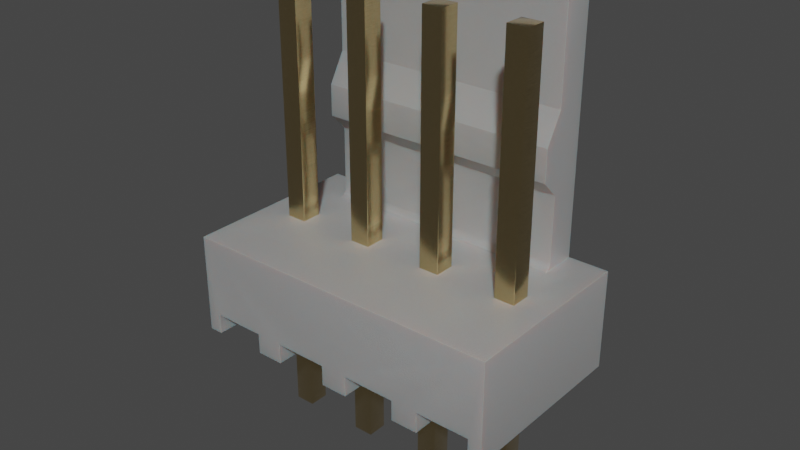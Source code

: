 # Source: 4PIN-22-27-2041.blend  (saved by Blender 3.2.14; exported with 4.5.12 LTS)
import bpy
from mathutils import Matrix  # noqa: F401  (used for matrix-valued properties, if any)

bpy.ops.wm.read_factory_settings(use_empty=True)
scene = bpy.context.scene
scene.name = 'Scene'

# ---- collections
col_collection = bpy.data.collections.new('Collection'); scene.collection.children.link(col_collection)

# ---- materials (node trees are filled in below, after node groups)
mat_metal_goldpins_1 = bpy.data.materials.new('metal_goldpins_1')
mat_metal_goldpins_1.alpha_threshold = 0.0
mat_metal_goldpins_1.use_transparent_shadow = False
mat_metal_goldpins_1.preview_render_type = 'CUBE'
mat_metal_goldpins_1.diffuse_color = (0.5, 0.4018, 0.08046, 1.0)
mat_metal_goldpins_1.specular_color = (0.01, 0.05, 0.01)
mat_metal_goldpins_1.roughness = 0.5
mat_plastic_case_white = bpy.data.materials.new('plastic_case_white')
mat_plastic_case_white.use_transparent_shadow = False
mat_plastic_case_white.preview_render_type = 'CUBE'

# ---- node groups
ng_auto_smooth = bpy.data.node_groups.new('Auto Smooth', 'GeometryNodeTree')
_s = ng_auto_smooth.interface.new_socket(name='Geometry', in_out='OUTPUT', socket_type='NodeSocketGeometry')
_s = ng_auto_smooth.interface.new_socket(name='Geometry', in_out='INPUT', socket_type='NodeSocketGeometry')
_s = ng_auto_smooth.interface.new_socket(name='Angle', in_out='INPUT', socket_type='NodeSocketFloat')
_s.subtype = 'ANGLE'
_s.min_value = 0.0
_s.max_value = 3.142
ng_auto_smooth.is_modifier = True
_N = ng_auto_smooth.nodes; _L = ng_auto_smooth.links
n0 = _N.new('NodeGroupOutput'); n0.name = 'Group Output'; n0.location = (480, -100)
n1 = _N.new('NodeGroupInput'); n1.name = 'Group Input'; n1.location = (-420, -300)
n2 = _N.new('NodeGroupInput'); n2.name = 'Group Input.001'; n2.location = (-60, -100)
n3 = _N.new('GeometryNodeSetShadeSmooth'); n3.name = 'Set Shade Smooth'; n3.location = (120, -100)
n3.domain = 'EDGE'
n4 = _N.new('GeometryNodeSetShadeSmooth'); n4.name = 'Set Shade Smooth.001'; n4.location = (300, -100)
n5 = _N.new('GeometryNodeInputMeshEdgeAngle'); n5.name = 'Edge Angle'; n5.location = (-420, -220)
n6 = _N.new('GeometryNodeInputEdgeSmooth'); n6.name = 'Is Edge Smooth'; n6.location = (-60, -160)
n7 = _N.new('GeometryNodeInputShadeSmooth'); n7.name = 'Is Face Smooth'; n7.location = (-240, -340)
n8 = _N.new('FunctionNodeBooleanMath'); n8.name = 'Boolean Math'; n8.location = (-60, -220)
n9 = _N.new('FunctionNodeCompare'); n9.name = 'Compare'; n9.location = (-240, -180)
n9.operation = 'LESS_EQUAL'
_L.new(n5.outputs[0], n9.inputs[0])
_L.new(n4.outputs[0], n0.inputs[0])
_L.new(n1.outputs[1], n9.inputs[1])
_L.new(n9.outputs[0], n8.inputs[0])
_L.new(n7.outputs[0], n8.inputs[1])
_L.new(n2.outputs[0], n3.inputs[0])
_L.new(n6.outputs[0], n3.inputs[1])
_L.new(n3.outputs[0], n4.inputs[0])
_L.new(n8.outputs[0], n3.inputs[2])
n0.is_active_output = True

# ---- material node trees
mat_metal_goldpins_1.use_nodes = True; mat_metal_goldpins_1.node_tree.nodes.clear()
_N = mat_metal_goldpins_1.node_tree.nodes; _L = mat_metal_goldpins_1.node_tree.links
n0 = _N.new('ShaderNodeOutputMaterial'); n0.name = 'Material Output'; n0.location = (398, 300)
n1 = _N.new('ShaderNodeBsdfPrincipled'); n1.name = 'Principled BSDF'; n1.location = (108, 300)
n1.distribution = 'GGX'
n1.subsurface_method = 'BURLEY'
n1.inputs[1].default_value = 1.0
n1.inputs[2].default_value = 0.1841
n1.inputs[3].default_value = 1.45
n1.inputs[8].default_value = 1.0
n1.inputs[10].default_value = 0.02727
n1.inputs[13].default_value = 0.475
n1.inputs[20].default_value = 0.2891
n1.inputs[24].default_value = 0.03545
n1.inputs[27].default_value = (0.0, 0.0, 0.0, 1.0)
n1.inputs[28].default_value = 1.0
n2 = _N.new('ShaderNodeMapping'); n2.name = 'Mapping'; n2.location = (-783, 233)
n2.vector_type = 'VECTOR'
n2.inputs[3].default_value = (29.8, 40.0, 1.0)
n3 = _N.new('ShaderNodeTexCoord'); n3.name = 'Texture Coordinate'; n3.location = (-1071, 295)
n4 = _N.new('ShaderNodeTexNoise'); n4.name = 'Noise Texture'; n4.location = (-553, 188)
n4.inputs[3].default_value = 13.2
n4.inputs[4].default_value = 0.8833
n4.inputs[8].default_value = 4.0
n5 = _N.new('ShaderNodeValToRGB'); n5.name = 'ColorRamp'; n5.location = (-286, 264)
while len(n5.color_ramp.elements) > 1: n5.color_ramp.elements.remove(n5.color_ramp.elements[-1])
n5.color_ramp.elements[0].position = 0.3295; n5.color_ramp.elements[0].color = (0.9756, 0.7616, 0.4151, 1.0)
_e = n5.color_ramp.elements.new(0.8); _e.color = (0.2997, 0.2211, 0.05513, 1.0)
n6 = _N.new('ShaderNodeMix'); n6.name = 'Mix'; n6.location = (-62, 180)
n6.data_type = 'RGBA'
n6.inputs[0].default_value = 0.02727
n6.inputs[7].default_value = (0.5518, 0.2626, 0.03915, 1.0)
_L.new(n1.outputs[0], n0.inputs[0])
_L.new(n2.outputs[0], n4.inputs[0])
_L.new(n3.outputs[0], n2.inputs[0])
_L.new(n4.outputs[0], n5.inputs[0])
_L.new(n5.outputs[0], n6.inputs[6])
_L.new(n6.outputs[2], n1.inputs[0])
n0.is_active_output = True
mat_plastic_case_white.use_nodes = True; mat_plastic_case_white.node_tree.nodes.clear()
_N = mat_plastic_case_white.node_tree.nodes; _L = mat_plastic_case_white.node_tree.links
n0 = _N.new('ShaderNodeOutputMaterial'); n0.name = 'Material Output'; n0.location = (300, 300)
n1 = _N.new('ShaderNodeBsdfPrincipled'); n1.name = 'Principled BSDF'; n1.location = (-34, 272)
n1.distribution = 'GGX'
n1.subsurface_method = 'BURLEY'
n1.inputs[1].default_value = 0.02
n1.inputs[2].default_value = 0.4636
n1.inputs[3].default_value = 1.4
n1.inputs[8].default_value = 1.0
n1.inputs[10].default_value = 0.3682
n1.inputs[13].default_value = 0.6591
n1.inputs[18].default_value = 0.2318
n1.inputs[20].default_value = 0.6709
n1.inputs[24].default_value = 0.1191
n1.inputs[27].default_value = (0.0, 0.0, 0.0, 1.0)
n1.inputs[28].default_value = 1.0
n2 = _N.new('ShaderNodeMapping'); n2.name = 'Mapping'; n2.location = (-1010, 265)
n2.inputs[3].default_value = (3.0, 1.0, 1.0)
n3 = _N.new('ShaderNodeTexCoord'); n3.name = 'Texture Coordinate'; n3.location = (-1250, 180)
n4 = _N.new('ShaderNodeBump'); n4.name = 'Bump'; n4.location = (-376, -99)
n4.inputs[0].default_value = 0.05
n4.inputs[1].default_value = 1.0
n4.inputs[2].default_value = 1.0
n5 = _N.new('ShaderNodeTexNoise'); n5.name = 'Noise Texture'; n5.location = (-662, 176)
n5.inputs[2].default_value = 88.0
n5.inputs[3].default_value = 10.8
n5.inputs[4].default_value = 0.9167
n5.inputs[8].default_value = 1.6
n6 = _N.new('ShaderNodeValToRGB'); n6.name = 'ColorRamp'; n6.location = (-354, 186)
while len(n6.color_ramp.elements) > 1: n6.color_ramp.elements.remove(n6.color_ramp.elements[-1])
n6.color_ramp.elements[0].position = 0.0; n6.color_ramp.elements[0].color = (0.2596, 0.2596, 0.2596, 1.0)
_e = n6.color_ramp.elements.new(1.0); _e.color = (0.6303, 0.6303, 0.6303, 1.0)
n7 = _N.new('ShaderNodeMix'); n7.name = 'Mix'; n7.location = (-204, 152)
n7.data_type = 'RGBA'
n7.inputs[0].default_value = 0.3682
n7.inputs[7].default_value = (0.2525, 0.2525, 0.2525, 1.0)
_L.new(n5.outputs[0], n6.inputs[0])
_L.new(n1.outputs[0], n0.inputs[0])
_L.new(n3.outputs[2], n2.inputs[0])
_L.new(n2.outputs[0], n5.inputs[0])
_L.new(n5.outputs[0], n4.inputs[3])
_L.new(n4.outputs[0], n1.inputs[5])
_L.new(n6.outputs[0], n7.inputs[6])
_L.new(n7.outputs[2], n1.inputs[0])
n0.is_active_output = True

# ---- world
world_world = bpy.data.worlds.new('World'); scene.world = world_world
world_world.use_nodes = True; world_world.node_tree.nodes.clear()
_N = world_world.node_tree.nodes; _L = world_world.node_tree.links
n0 = _N.new('ShaderNodeOutputWorld'); n0.name = 'World Output'; n0.location = (300, 300)
n1 = _N.new('ShaderNodeBackground'); n1.name = 'Background'; n1.location = (10, 300)
n1.inputs[0].default_value = (0.05088, 0.05088, 0.05088, 1.0)
_L.new(n1.outputs[0], n0.inputs[0])
n0.is_active_output = True
world_world.color = (0.05088, 0.05088, 0.05088)
world_world.use_sun_shadow = False
world_world.sun_shadow_jitter_overblur = 0.0

# ---- meshes
me_shape_9_indexedfaceset = bpy.data.meshes.new('SHAPE_9_IndexedFaceSet')
me_shape_9_indexedfaceset.from_pydata([(-1.909, -0.3701, 1.15), (-1.909, -0.3701, -1.134), (-2.079, -0.622, 1.15), (-2.079, -0.622, -1.134), (-2.079, 0.622, -1.134), (1.752, -0.3701, 1.15), (1.921, 0.622, 1.15), (-1.909, -0.622, 1.15), (-0.248, -0.622, 1.15), (0.09055, -0.3701, 1.15), (0.752, -0.622, 1.15), (1.091, -0.3701, 1.15), (1.091, -0.3701, -1.134), (-1.909, -0.622, -1.134), (-0.9094, -0.622, 1.15), (-1.248, -0.622, -1.134), (-0.248, -0.622, -1.134), (1.091, -0.622, 1.15), (0.752, -0.622, -1.134), (1.921, -0.622, -1.134), (1.921, -0.622, 1.15), (1.752, -0.622, 1.15), (-1.248, -0.3701, -1.134), (-1.248, -0.3701, 1.15), (-1.453, -0.3701, 0.126), (1.091, -0.622, -1.134), (0.09055, -0.3701, -1.134), (-0.9094, -0.622, -1.134), (-1.579, 3.689, -1.134), (1.752, -0.622, -1.134), (1.295, -0.3701, 0.126), (1.295, -0.3701, -0.124), (1.547, -0.3701, 0.126), (1.752, -0.3701, -1.134), (1.295, 0.622, 0.126), (1.295, 0.622, -0.126), (-2.079, 0.622, 1.15), (1.921, 0.622, -1.134), (1.421, 0.622, -0.6417), (-0.4528, 0.622, -0.126), (-0.4528, 0.622, 0.126), (-0.7047, 0.622, 0.126), (-1.705, 0.622, 0.126), (-1.579, 2.126, -0.5315), (-1.579, 0.622, -1.134), (-1.471, 3.984, -0.7402), (1.314, 3.984, -1.134), (-1.471, 3.984, -1.134), (1.421, 3.689, -1.134), (1.314, 3.984, -0.7402), (1.421, 3.689, -0.7402), (1.421, 1.732, -0.5315), (1.421, 0.695, -0.7368), (1.421, 0.6254, -0.6672), (1.421, 0.622, -1.134), (-1.579, 0.622, -0.6417), (-1.579, 0.695, -0.7368), (-1.579, 0.6713, -0.727), (-1.579, 0.6509, -0.7113), (-1.579, 0.6352, -0.6909), (-1.579, 0.6254, -0.6672), (1.421, 0.7205, -0.7402), (1.421, 0.6713, -0.727), (1.421, 0.6509, -0.7113), (1.421, 0.6352, -0.6909), (-1.579, 0.7205, -0.7402), (1.421, 1.524, -0.7402), (-1.579, 1.524, -0.7402), (-1.579, 1.732, -0.5315), (1.421, 2.126, -0.5315), (1.421, 2.487, -0.7402), (-1.579, 3.689, -0.7402), (-1.579, 2.487, -0.7402), (-0.7047, 0.622, -0.126), (-0.7047, 3.575, -0.126), (-0.7047, 3.575, 0.126), (-0.7047, -0.3701, -0.126), (-0.7047, -0.3701, 0.126), (-0.4528, 3.575, 0.126), (-0.4528, -0.3701, 0.126), (-0.4528, -2.024, 0.126), (-0.4528, 3.575, -0.126), (-0.7047, -2.024, -0.126), (-0.4528, -2.024, -0.126), (-0.7047, -2.024, 0.126), (-0.248, -0.3701, 0.6378), (-0.8976, -0.3701, 0.2697), (-0.8976, -0.3701, -0.622), (-0.248, -0.3701, -0.622), (-0.9094, -0.3701, -1.134), (-0.4528, -0.3701, -0.126), (-0.8976, -0.3701, 0.6378), (0.09055, -0.5, 0.6378), (0.7402, -0.3701, 0.6378), (-0.248, -0.5, 0.6378), (-0.248, -0.3701, 1.15), (-0.248, -0.3701, -1.134), (-0.248, -0.5, -0.622), (-0.248, -0.3701, 0.2697), (-0.8976, -0.5, -0.622), (0.09055, -0.3701, -0.622), (-0.8976, -0.5, 0.6378), (-0.8976, -0.3701, -0.2697), (-0.248, -0.5, 0.2811), (0.7402, -0.5, 0.6378), (-0.8976, -0.5, 0.2811), (0.7402, -0.3701, 0.2697), (0.09055, -0.3701, 0.2697), (0.7402, -0.5, 0.2811), (0.09055, -0.5, 0.2811), (0.09055, -0.622, -1.134), (0.09055, -0.622, 1.15), (0.09055, -0.3701, 0.6378), (0.752, -0.3701, -1.134), (0.7402, -0.3701, -0.2697), (0.09055, -0.3701, -0.2697), (0.2953, -0.3701, 0.126), (0.2953, -2.024, 0.126), (0.2953, -2.024, -0.126), (0.2953, 0.622, -0.126), (0.2953, 3.575, -0.126), (0.5472, 0.622, -0.126), (0.5472, 0.622, 0.126), (0.2953, 0.622, 0.126), (0.2953, 3.575, 0.126), (0.5472, 3.575, 0.126), (0.5472, 3.575, -0.126), (0.5472, -2.024, -0.126), (0.5472, -0.3701, -0.126), (0.2953, -0.3701, -0.126), (0.5472, -2.024, 0.126), (0.5472, -0.3701, 0.126), (0.752, -0.3701, 1.15), (0.7402, -0.5, -0.2697), (0.7402, -0.5, -0.622), (0.7402, -0.3701, -0.622), (-0.248, -0.3701, -0.2697), (-0.248, -0.5, -0.2697), (-0.8976, -0.5, -0.2697), (0.09055, -0.5, -0.622), (0.09055, -0.5, -0.2697), (-0.9094, -0.3701, 1.15), (1.547, 3.575, 0.126), (1.547, 0.622, 0.126), (1.295, 3.575, 0.126), (1.547, 3.575, -0.126), (1.295, 3.575, -0.126), (1.547, 0.622, -0.126), (1.547, -0.3701, -0.124), (1.295, -2.024, -0.124), (1.547, -2.024, -0.124), (1.295, -2.024, 0.126), (1.547, -2.024, 0.126), (-1.453, 0.622, 0.126), (-1.453, 3.575, 0.126), (-1.705, 3.575, 0.126), (-1.705, -0.3701, -0.126), (-1.705, 3.575, -0.126), (-1.705, 0.622, -0.126), (-1.453, 3.575, -0.126), (-1.453, 0.622, -0.126), (-1.705, -0.3701, 0.126), (-1.453, -2.024, 0.126), (-1.705, -2.024, 0.126), (-1.705, -2.024, -0.126), (-1.453, -2.024, -0.126), (-1.453, -0.3701, -0.126), (-1.248, -0.622, 1.15)], [], [(0, 13, 7), (0, 1, 13), (36, 2, 3), (36, 3, 4), (0, 7, 2), (14, 167, 23), (36, 23, 0), (36, 0, 2), (141, 23, 36), (141, 14, 23), (95, 141, 36), (9, 8, 95), (9, 111, 8), (11, 10, 132), (11, 17, 10), (5, 20, 21), (6, 5, 11), (6, 132, 9), (6, 11, 132), (6, 20, 5), (6, 95, 36), (6, 9, 95), (11, 25, 17), (11, 12, 25), (13, 2, 7), (13, 3, 2), (27, 167, 14), (27, 15, 167), (110, 8, 111), (110, 16, 8), (25, 10, 17), (25, 18, 10), (19, 21, 20), (19, 29, 21), (161, 0, 23), (24, 161, 23), (22, 156, 166), (22, 1, 156), (1, 0, 161), (1, 161, 156), (23, 22, 166), (23, 166, 24), (28, 46, 47), (28, 48, 46), (33, 37, 54), (19, 37, 33), (29, 19, 33), (12, 33, 54), (113, 25, 12), (113, 12, 54), (18, 25, 113), (26, 113, 54), (96, 110, 26), (16, 110, 96), (44, 54, 48), (44, 48, 28), (44, 96, 26), (44, 26, 54), (89, 96, 44), (22, 27, 89), (22, 89, 44), (15, 27, 22), (1, 44, 4), (1, 22, 44), (3, 13, 1), (3, 1, 4), (32, 11, 5), (32, 30, 11), (12, 31, 148), (33, 12, 148), (12, 11, 30), (12, 30, 31), (5, 33, 148), (5, 148, 32), (5, 21, 29), (5, 29, 33), (144, 34, 35), (144, 35, 146), (30, 151, 149), (30, 149, 31), (153, 36, 42), (4, 158, 42), (4, 42, 36), (55, 160, 158), (55, 158, 4), (41, 36, 153), (73, 153, 160), (73, 41, 153), (73, 160, 55), (40, 36, 41), (44, 55, 4), (123, 36, 40), (119, 40, 39), (119, 123, 40), (6, 123, 122), (6, 36, 123), (34, 122, 121), (34, 6, 122), (35, 34, 121), (143, 6, 34), (38, 147, 35), (38, 35, 121), (37, 38, 54), (37, 143, 147), (37, 147, 38), (37, 6, 143), (38, 73, 55), (38, 39, 73), (38, 119, 39), (38, 121, 119), (59, 44, 58), (57, 58, 44), (56, 57, 44), (60, 44, 59), (55, 44, 60), (65, 56, 44), (67, 65, 44), (43, 68, 67), (72, 43, 67), (72, 67, 44), (28, 72, 44), (71, 72, 28), (47, 45, 71), (47, 71, 28), (46, 49, 45), (46, 45, 47), (46, 48, 50), (46, 50, 49), (64, 63, 54), (62, 54, 63), (53, 64, 54), (52, 54, 62), (38, 53, 54), (61, 54, 52), (66, 54, 61), (69, 66, 51), (70, 66, 69), (70, 54, 66), (48, 54, 70), (50, 48, 70), (56, 65, 61), (56, 61, 52), (57, 52, 62), (57, 56, 52), (58, 62, 63), (58, 63, 64), (58, 57, 62), (59, 58, 64), (60, 64, 53), (60, 59, 64), (55, 53, 38), (55, 60, 53), (66, 61, 65), (66, 65, 67), (67, 51, 66), (67, 68, 51), (69, 51, 68), (69, 68, 43), (70, 69, 43), (70, 43, 72), (50, 72, 71), (50, 70, 72), (49, 71, 45), (49, 50, 71), (6, 19, 20), (6, 37, 19), (75, 41, 73), (75, 73, 74), (77, 82, 76), (77, 84, 82), (73, 81, 74), (73, 39, 81), (78, 81, 39), (78, 39, 40), (79, 83, 80), (79, 90, 83), (78, 41, 75), (78, 40, 41), (81, 78, 75), (81, 75, 74), (82, 90, 76), (82, 83, 90), (83, 84, 80), (83, 82, 84), (79, 80, 84), (79, 84, 77), (95, 91, 141), (85, 91, 95), (76, 86, 77), (76, 102, 86), (136, 90, 79), (136, 79, 98), (96, 87, 88), (96, 89, 87), (86, 98, 79), (86, 79, 77), (136, 102, 90), (90, 102, 76), (89, 141, 91), (89, 91, 86), (89, 86, 102), (89, 102, 87), (85, 101, 91), (85, 94, 101), (93, 104, 92), (93, 92, 112), (97, 16, 96), (88, 97, 96), (98, 137, 136), (98, 103, 137), (8, 103, 94), (95, 94, 85), (95, 8, 94), (8, 16, 97), (8, 97, 137), (8, 137, 103), (99, 88, 87), (99, 97, 88), (139, 135, 100), (139, 134, 135), (91, 101, 105), (91, 105, 86), (102, 138, 99), (102, 99, 87), (103, 101, 94), (103, 105, 101), (108, 92, 104), (108, 109, 92), (105, 98, 86), (105, 103, 98), (109, 106, 107), (109, 108, 106), (139, 26, 110), (100, 26, 139), (140, 139, 110), (109, 140, 110), (107, 115, 140), (107, 140, 109), (111, 92, 109), (111, 109, 110), (9, 112, 92), (9, 92, 111), (93, 112, 9), (93, 9, 132), (129, 115, 107), (129, 107, 116), (114, 128, 131), (114, 131, 106), (135, 26, 100), (113, 26, 135), (132, 113, 135), (132, 135, 114), (132, 114, 106), (132, 106, 93), (114, 115, 128), (128, 115, 129), (107, 106, 131), (107, 131, 116), (124, 123, 119), (124, 119, 120), (116, 117, 118), (116, 118, 129), (119, 126, 120), (119, 121, 126), (125, 126, 121), (125, 121, 122), (131, 127, 130), (131, 128, 127), (125, 123, 124), (125, 122, 123), (126, 125, 124), (126, 124, 120), (118, 127, 128), (118, 128, 129), (127, 117, 130), (127, 118, 117), (131, 117, 116), (131, 130, 117), (132, 10, 18), (132, 18, 113), (93, 108, 104), (93, 106, 108), (114, 134, 133), (114, 135, 134), (136, 138, 102), (136, 137, 138), (114, 133, 140), (114, 140, 115), (97, 138, 137), (97, 99, 138), (134, 140, 133), (134, 139, 140), (141, 27, 14), (141, 89, 27), (142, 34, 144), (142, 143, 34), (145, 142, 144), (145, 144, 146), (35, 145, 146), (35, 147, 145), (142, 145, 147), (142, 147, 143), (32, 150, 152), (32, 148, 150), (149, 148, 31), (149, 150, 148), (150, 151, 152), (150, 149, 151), (32, 152, 151), (32, 151, 30), (154, 160, 153), (154, 159, 160), (24, 166, 165), (24, 165, 162), (154, 42, 155), (154, 153, 42), (155, 158, 157), (155, 42, 158), (161, 164, 156), (161, 163, 164), (158, 159, 157), (158, 160, 159), (159, 155, 157), (159, 154, 155), (24, 163, 161), (24, 162, 163), (165, 163, 162), (165, 164, 163), (164, 165, 166), (164, 166, 156), (23, 167, 15), (23, 15, 22)])
me_shape_9_indexedfaceset.polygons.foreach_set('use_smooth', [True] * 332)
me_shape_9_indexedfaceset.polygons.foreach_set('material_index', [1, 1, 1, 1, 1, 1, 1, 1, 1, 1, 1, 1, 1, 1, 1, 1, 1, 1, 1, 1, 1, 1, 1, 1, 1, 1, 1, 1, 1, 1, 1, 1, 1, 1, 1, 1, 1, 1, 1, 1, 1, 1, 1, 1, 1, 1, 1, 1, 1, 1, 1, 1, 1, 1, 1, 1, 1, 1, 1, 1, 1, 1, 1, 1, 1, 1, 1, 1, 1, 1, 1, 1, 1, 1, 1, 1, 0, 0, 0, 0, 1, 1, 1, 1, 1, 1, 1, 1, 1, 1, 1, 1, 1, 1, 1, 1, 1, 1, 1, 1, 1, 1, 1, 1, 1, 1, 1, 1, 1, 1, 1, 1, 1, 1, 1, 1, 1, 1, 1, 1, 1, 1, 1, 1, 1, 1, 1, 1, 1, 1, 1, 1, 1, 1, 1, 1, 1, 1, 1, 1, 1, 1, 1, 1, 1, 1, 1, 1, 1, 1, 1, 1, 1, 1, 1, 1, 1, 1, 1, 1, 1, 1, 1, 1, 1, 1, 0, 0, 0, 0, 0, 0, 0, 0, 0, 0, 0, 0, 0, 0, 0, 0, 0, 0, 0, 0, 1, 1, 1, 1, 1, 1, 1, 1, 1, 1, 1, 1, 1, 1, 1, 1, 1, 1, 1, 1, 1, 1, 1, 1, 1, 1, 1, 1, 1, 1, 1, 1, 1, 1, 1, 1, 1, 1, 1, 1, 1, 1, 1, 1, 1, 1, 1, 1, 1, 1, 1, 1, 1, 1, 1, 1, 1, 1, 1, 1, 1, 1, 1, 1, 1, 1, 1, 1, 1, 1, 1, 1, 0, 0, 0, 0, 0, 0, 0, 0, 0, 0, 0, 0, 0, 0, 0, 0, 0, 0, 0, 0, 1, 1, 1, 1, 1, 1, 1, 1, 1, 1, 1, 1, 1, 1, 1, 1, 0, 0, 0, 0, 0, 0, 0, 0, 0, 0, 0, 0, 0, 0, 0, 0, 0, 0, 0, 0, 0, 0, 0, 0, 0, 0, 0, 0, 0, 0, 0, 0, 0, 0, 0, 0, 1, 1])
_uv = me_shape_9_indexedfaceset.uv_layers.new(name='UVMap')
_uv.uv.foreach_set('vector', [1.0, 1.0, 0.0, 0.0, 1.0, 0.0, 1.0, 1.0, 0.0, 1.0, 0.0, 0.0, 1.0, 1.0, 1.0, 0.0, 0.0, 0.0, 1.0, 1.0, 0.0, 0.0, 0.0, 1.0, 0.04232, 0.2025, 0.04232, 0.0, 0.0, 0.0, 0.2923, 0.0, 0.2077, 0.0, 0.2077, 0.2025, 0.0, 1.0, 0.2077, 0.2025, 0.04232, 0.2025, 0.0, 1.0, 0.04232, 0.2025, 0.0, 0.0, 0.2923, 0.2025, 0.2077, 0.2025, 0.0, 1.0, 0.2923, 0.2025, 0.2923, 0.0, 0.2077, 0.2025, 0.4577, 0.2025, 0.2923, 0.2025, 0.0, 1.0, 0.5423, 0.2025, 0.4577, 0.0, 0.4577, 0.2025, 0.5423, 0.2025, 0.5423, 0.0, 0.4577, 0.0, 0.7923, 0.2025, 0.7077, 0.0, 0.7077, 0.2025, 0.7923, 0.2025, 0.7923, 0.0, 0.7077, 0.0, 0.9577, 0.2025, 1.0, 0.0, 0.9577, 0.0, 1.0, 1.0, 0.9577, 0.2025, 0.7923, 0.2025, 1.0, 1.0, 0.7077, 0.2025, 0.5423, 0.2025, 1.0, 1.0, 0.7923, 0.2025, 0.7077, 0.2025, 1.0, 1.0, 1.0, 0.0, 0.9577, 0.2025, 1.0, 1.0, 0.4577, 0.2025, 0.0, 1.0, 1.0, 1.0, 0.5423, 0.2025, 0.4577, 0.2025, 1.0, 1.0, 0.0, 0.0, 1.0, 0.0, 1.0, 1.0, 0.0, 1.0, 0.0, 0.0, 0.0, 1.0, 1.0, 0.0, 1.0, 1.0, 0.0, 1.0, 0.0, 0.0, 1.0, 0.0, 0.0, 1.0, 1.0, 0.0, 1.0, 1.0, 0.0, 1.0, 0.0, 0.0, 1.0, 0.0, 0.0, 1.0, 1.0, 0.0, 1.0, 1.0, 0.0, 1.0, 0.0, 0.0, 1.0, 0.0, 0.0, 1.0, 1.0, 0.0, 1.0, 1.0, 0.0, 1.0, 0.0, 0.0, 1.0, 0.0, 0.0, 1.0, 1.0, 0.0, 1.0, 1.0, 0.0, 1.0, 0.0, 0.0, 1.0, 0.0, 0.5517, 0.3095, 1.0, 0.0, 1.0, 1.0, 0.5517, 0.6905, 0.5517, 0.3095, 1.0, 1.0, 0.0, 1.0, 0.4414, 0.3095, 0.4414, 0.6905, 0.0, 1.0, 0.0, 0.0, 0.4414, 0.3095, 0.0, 0.0, 1.0, 0.0, 0.5517, 0.3095, 0.0, 0.0, 0.5517, 0.3095, 0.4414, 0.3095, 1.0, 1.0, 0.0, 1.0, 0.4414, 0.6905, 1.0, 1.0, 0.4414, 0.6905, 0.5517, 0.6905, 0.9359, 0.125, 1.0, 0.8481, 1.0, 0.1519, 0.9359, 0.125, 0.9359, 0.875, 1.0, 0.8481, 0.0547, 0.9577, 0.2701, 1.0, 0.2701, 0.875, 0.0, 1.0, 0.2701, 1.0, 0.0547, 0.9577, 0.0, 0.9577, 0.0, 1.0, 0.0547, 0.9577, 0.0547, 0.7923, 0.0547, 0.9577, 0.2701, 0.875, 0.0547, 0.7077, 0.0, 0.7923, 0.0547, 0.7923, 0.0547, 0.7077, 0.0547, 0.7923, 0.2701, 0.875, 0.0, 0.7077, 0.0, 0.7923, 0.0547, 0.7077, 0.0547, 0.5423, 0.0547, 0.7077, 0.2701, 0.875, 0.0547, 0.4577, 0.0, 0.5423, 0.0547, 0.5423, 0.0, 0.4577, 0.0, 0.5423, 0.0547, 0.4577, 0.2701, 0.125, 0.2701, 0.875, 0.9359, 0.875, 0.2701, 0.125, 0.9359, 0.875, 0.9359, 0.125, 0.2701, 0.125, 0.0547, 0.4577, 0.0547, 0.5423, 0.2701, 0.125, 0.0547, 0.5423, 0.2701, 0.875, 0.0547, 0.2923, 0.0547, 0.4577, 0.2701, 0.125, 0.0547, 0.2077, 0.0, 0.2923, 0.0547, 0.2923, 0.0547, 0.2077, 0.0547, 0.2923, 0.2701, 0.125, 0.0, 0.2077, 0.0, 0.2923, 0.0547, 0.2077, 0.0547, 0.04232, 0.2701, 0.125, 0.2701, 0.0, 0.0547, 0.04232, 0.0547, 0.2077, 0.2701, 0.125, 0.0, 0.0, 0.0, 0.04232, 0.0547, 0.04232, 0.0, 0.0, 0.0547, 0.04232, 0.2701, 0.0, 0.5517, 0.6905, 1.0, 0.0, 1.0, 1.0, 0.5517, 0.6905, 0.5517, 0.3095, 1.0, 0.0, 0.0, 0.0, 0.4422, 0.3095, 0.4422, 0.6905, 0.0, 1.0, 0.0, 0.0, 0.4422, 0.6905, 0.0, 0.0, 1.0, 0.0, 0.5517, 0.3095, 0.0, 0.0, 0.5517, 0.3095, 0.4422, 0.3095, 1.0, 1.0, 0.0, 1.0, 0.4422, 0.6905, 1.0, 1.0, 0.4422, 0.6905, 0.5517, 0.6905, 1.0, 1.0, 1.0, 0.0, 0.0, 0.0, 1.0, 1.0, 0.0, 0.0, 0.0, 1.0, 1.0, 1.0, 0.0, 1.0, 0.0, 0.0, 1.0, 1.0, 0.0, 0.0, 1.0, 0.0, 1.0, 1.0, 0.0, 1.0, 0.0, 0.0, 1.0, 1.0, 0.0, 0.0, 1.0, 0.0, 0.1565, 0.5517, 0.0, 1.0, 0.0935, 0.5517, 0.0, 0.0, 0.0935, 0.4414, 0.0935, 0.5517, 0.0, 0.0, 0.0935, 0.5517, 0.0, 1.0, 0.125, 0.2155, 0.1565, 0.4414, 0.0935, 0.4414, 0.125, 0.2155, 0.0935, 0.4414, 0.0, 0.0, 0.3435, 0.5517, 0.0, 1.0, 0.1565, 0.5517, 0.3435, 0.4414, 0.1565, 0.5517, 0.1565, 0.4414, 0.3435, 0.4414, 0.3435, 0.5517, 0.1565, 0.5517, 0.3435, 0.4414, 0.1565, 0.4414, 0.125, 0.2155, 0.4065, 0.5517, 0.0, 1.0, 0.3435, 0.5517, 0.125, 0.0, 0.125, 0.2155, 0.0, 0.0, 0.5935, 0.5517, 0.0, 1.0, 0.4065, 0.5517, 0.5935, 0.4414, 0.4065, 0.5517, 0.4065, 0.4414, 0.5935, 0.4414, 0.5935, 0.5517, 0.4065, 0.5517, 1.0, 1.0, 0.5935, 0.5517, 0.6565, 0.5517, 1.0, 1.0, 0.0, 1.0, 0.5935, 0.5517, 0.8435, 0.5517, 0.6565, 0.5517, 0.6565, 0.4414, 0.8435, 0.5517, 1.0, 1.0, 0.6565, 0.5517, 0.8435, 0.4414, 0.8435, 0.5517, 0.6565, 0.4414, 0.9065, 0.5517, 1.0, 1.0, 0.8435, 0.5517, 0.875, 0.2155, 0.9065, 0.4414, 0.8435, 0.4414, 0.875, 0.2155, 0.8435, 0.4414, 0.6565, 0.4414, 1.0, 0.0, 0.875, 0.2155, 0.875, 0.0, 1.0, 0.0, 0.9065, 0.5517, 0.9065, 0.4414, 1.0, 0.0, 0.9065, 0.4414, 0.875, 0.2155, 1.0, 0.0, 1.0, 1.0, 0.9065, 0.5517, 0.875, 0.2155, 0.3435, 0.4414, 0.125, 0.2155, 0.875, 0.2155, 0.4065, 0.4414, 0.3435, 0.4414, 0.875, 0.2155, 0.5935, 0.4414, 0.4065, 0.4414, 0.875, 0.2155, 0.6565, 0.4414, 0.5935, 0.4414, 0.0043, 0.7353, 0.0, 0.0, 0.0094, 0.7015, 0.01605, 0.6755, 0.0094, 0.7015, 0.0, 0.0, 0.02379, 0.6592, 0.01605, 0.6755, 0.0, 0.0, 0.001094, 0.7747, 0.0, 0.0, 0.0043, 0.7353, 0.0, 0.817, 0.0, 0.0, 0.001094, 0.7747, 0.03209, 0.6536, 0.02379, 0.6592, 0.0, 0.0, 0.294, 0.6536, 0.03209, 0.6536, 0.0, 0.0, 0.4904, 1.0, 0.362, 1.0, 0.294, 0.6536, 0.6082, 0.6536, 0.4904, 1.0, 0.294, 0.6536, 0.6082, 0.6536, 0.294, 0.6536, 0.0, 0.0, 1.0, 0.0, 0.6082, 0.6536, 0.0, 0.0, 1.0, 0.6536, 0.6082, 0.6536, 1.0, 0.0, 0.0, 1.0, 1.0, 1.0, 1.0, 0.0, 0.0, 1.0, 1.0, 0.0, 0.0, 0.0, 1.0, 0.0, 1.0, 1.0, 0.0, 1.0, 1.0, 0.0, 0.0, 1.0, 0.0, 0.0, 0.0, 1.0, 0.0, 0.0, 1.0, 0.0, 0.0, 1.0, 1.0, 0.0, 1.0, 1.0, 0.0043, 0.7353, 0.0094, 0.7015, 0.0, 0.0, 0.01605, 0.6755, 0.0, 0.0, 0.0094, 0.7015, 0.001094, 0.7747, 0.0043, 0.7353, 0.0, 0.0, 0.02379, 0.6592, 0.0, 0.0, 0.01605, 0.6755, 0.0, 0.817, 0.001094, 0.7747, 0.0, 0.0, 0.03209, 0.6536, 0.0, 0.0, 0.02379, 0.6592, 0.294, 0.6536, 0.0, 0.0, 0.03209, 0.6536, 0.4904, 1.0, 0.294, 0.6536, 0.362, 1.0, 0.6082, 0.6536, 0.294, 0.6536, 0.4904, 1.0, 0.6082, 0.6536, 0.0, 0.0, 0.294, 0.6536, 1.0, 0.0, 0.0, 0.0, 0.6082, 0.6536, 1.0, 0.6536, 1.0, 0.0, 0.6082, 0.6536, 0.0, 0.7412, 0.0, 1.0, 1.0, 1.0, 0.0, 0.7412, 1.0, 1.0, 1.0, 0.7412, 0.0, 0.5, 1.0, 0.7412, 1.0, 0.5, 0.0, 0.5, 0.0, 0.7412, 1.0, 0.7412, 0.0, 0.2929, 1.0, 0.5, 1.0, 0.2929, 0.0, 0.2929, 1.0, 0.2929, 1.0, 0.134, 0.0, 0.2929, 0.0, 0.5, 1.0, 0.5, 0.0, 0.134, 0.0, 0.2929, 1.0, 0.134, 0.0, 0.03407, 1.0, 0.134, 1.0, 0.03407, 0.0, 0.03407, 0.0, 0.134, 1.0, 0.134, 0.0, 0.0, 1.0, 0.03407, 1.0, 0.0, 0.0, 0.0, 0.0, 0.03407, 1.0, 0.03407, 1.0, 1.0, 1.0, 0.0, 0.0, 0.0, 1.0, 1.0, 0.0, 0.0, 0.0, 1.0, 0.0, 0.0, 1.0, 1.0, 1.0, 0.0, 0.0, 0.0, 0.0, 1.0, 1.0, 1.0, 1.0, 1.0, 1.0, 0.0, 0.0, 0.0, 1.0, 1.0, 0.0, 0.0, 0.0, 1.0, 1.0, 1.0, 1.0, 0.0, 0.0, 0.0, 1.0, 1.0, 0.0, 0.0, 0.0, 1.0, 1.0, 0.8027, 0.0, 0.0, 0.0, 0.8027, 1.0, 0.8027, 1.0, 0.0, 0.0, 0.0, 0.9642, 1.0, 0.0, 0.8027, 0.03582, 1.0, 0.9642, 1.0, 1.0, 0.8027, 0.0, 0.8027, 1.0, 1.0, 0.0, 0.0, 1.0, 0.0, 1.0, 1.0, 0.0, 1.0, 0.0, 0.0, 1.0, 1.0, 0.0, 1.0, 0.0, 0.0, 1.0, 1.0, 0.0, 0.0, 1.0, 0.0, 1.0, 1.0, 0.0, 0.0, 1.0, 0.0, 1.0, 1.0, 0.0, 1.0, 0.0, 0.0, 0.0, 0.0, 1.0, 1.0, 1.0, 0.0, 0.0, 0.0, 0.0, 1.0, 1.0, 1.0, 1.0, 1.0, 1.0, 0.0, 0.0, 0.0, 1.0, 1.0, 0.0, 0.0, 0.0, 1.0, 1.0, 1.0, 0.0, 0.0, 0.0, 1.0, 1.0, 1.0, 1.0, 0.0, 0.0, 0.0, 1.0, 1.0, 0.0, 0.0, 1.0, 0.0, 1.0, 1.0, 0.0, 1.0, 0.0, 0.0, 1.0, 0.0, 1.0, 1.0, 0.0, 1.0, 1.0, 0.0, 0.0, 1.0, 0.0, 0.0, 0.0, 0.0, 1.0, 1.0, 1.0, 0.0, 0.0, 0.0, 0.0, 1.0, 1.0, 1.0, 1.0, 0.0, 0.0, 1.0, 1.0, 1.0, 1.0, 0.0, 0.0, 0.0, 0.0, 1.0, 1.0, 1.0, 0.0, 1.0, 0.0, 0.0, 1.0, 1.0, 0.0, 0.0, 1.0, 0.0, 1.0, 1.0, 0.7759, 0.01786, 1.0, 0.0, 0.7759, 1.0, 0.7759, 0.01786, 1.0, 1.0, 0.4414, 0.3095, 0.6147, 0.01786, 0.5517, 0.3095, 0.4414, 0.3095, 0.3784, 0.01786, 0.6147, 0.01786, 0.3784, 1.0, 0.4414, 0.6905, 0.5517, 0.6905, 0.3784, 1.0, 0.5517, 0.6905, 0.6147, 1.0, 0.0, 1.0, 0.2241, 0.01786, 0.2241, 1.0, 0.0, 1.0, 0.0, 0.0, 0.2241, 0.01786, 0.6147, 0.01786, 0.6147, 1.0, 0.5517, 0.6905, 0.6147, 0.01786, 0.5517, 0.6905, 0.5517, 0.3095, 0.3784, 1.0, 0.3784, 0.01786, 0.4414, 0.6905, 0.4414, 0.6905, 0.3784, 0.01786, 0.4414, 0.3095, 0.0, 0.0, 1.0, 0.0, 0.7759, 0.01786, 0.0, 0.0, 0.7759, 0.01786, 0.6147, 0.01786, 0.0, 0.0, 0.6147, 0.01786, 0.3784, 0.01786, 0.0, 0.0, 0.3784, 0.01786, 0.2241, 0.01786, 1.0, 1.0, 0.0, 0.0, 0.0, 1.0, 1.0, 1.0, 1.0, 0.0, 0.0, 0.0, 1.0, 1.0, 1.0, 0.0, 0.0, 0.0, 1.0, 1.0, 0.0, 0.0, 0.0, 1.0, 0.2241, 0.4844, 0.0, 0.0, 0.0, 1.0, 0.2241, 1.0, 0.2241, 0.4844, 0.0, 1.0, 0.6147, 1.0, 0.3784, 0.4844, 0.3784, 1.0, 0.6147, 1.0, 0.6196, 0.4844, 0.3784, 0.4844, 1.0, 0.0, 0.6196, 0.4844, 0.7759, 0.4844, 1.0, 1.0, 0.7759, 0.4844, 0.7759, 1.0, 1.0, 1.0, 1.0, 0.0, 0.7759, 0.4844, 1.0, 0.0, 0.0, 0.0, 0.2241, 0.4844, 1.0, 0.0, 0.2241, 0.4844, 0.3784, 0.4844, 1.0, 0.0, 0.3784, 0.4844, 0.6196, 0.4844, 0.0, 0.0, 1.0, 1.0, 0.0, 1.0, 0.0, 0.0, 1.0, 0.0, 1.0, 1.0, 0.0, 0.0, 1.0, 1.0, 0.0, 1.0, 0.0, 0.0, 1.0, 0.0, 1.0, 1.0, 1.0, 1.0, 1.0, 0.0, 0.03088, 0.0, 1.0, 1.0, 0.03088, 0.0, 0.0, 1.0, 1.0, 1.0, 1.0, 0.0, 0.0, 0.0, 1.0, 1.0, 0.0, 0.0, 0.0, 1.0, 1.0, 0.0, 0.0, 1.0, 1.0, 1.0, 1.0, 0.0, 0.0, 0.0, 0.0, 1.0, 1.0, 0.0, 0.0, 1.0, 1.0, 1.0, 1.0, 0.0, 0.0, 0.0, 0.0, 1.0, 0.0, 0.0, 1.0, 1.0, 0.0, 1.0, 0.0, 0.0, 1.0, 0.0, 1.0, 1.0, 0.0, 0.0, 1.0, 1.0, 0.0, 1.0, 0.0, 0.0, 1.0, 0.0, 1.0, 1.0, 0.2241, 0.4844, 0.0, 1.0, 0.0, 0.0, 0.2241, 1.0, 0.0, 1.0, 0.2241, 0.4844, 0.3784, 0.4844, 0.2241, 0.4844, 0.0, 0.0, 0.6196, 0.4844, 0.3784, 0.4844, 0.0, 0.0, 0.6147, 1.0, 0.3784, 1.0, 0.3784, 0.4844, 0.6147, 1.0, 0.3784, 0.4844, 0.6196, 0.4844, 1.0, 0.0, 0.7759, 0.4844, 0.6196, 0.4844, 1.0, 0.0, 0.6196, 0.4844, 0.0, 0.0, 1.0, 1.0, 0.7759, 1.0, 0.7759, 0.4844, 1.0, 1.0, 0.7759, 0.4844, 1.0, 0.0, 0.7759, 0.9821, 0.7759, 0.0, 1.0, 0.0, 0.7759, 0.9821, 1.0, 0.0, 1.0, 1.0, 0.4414, 0.3095, 0.3784, 0.0, 0.6147, 0.0, 0.4414, 0.3095, 0.6147, 0.0, 0.5517, 0.3095, 0.3784, 0.9821, 0.4414, 0.6905, 0.5517, 0.6905, 0.3784, 0.9821, 0.5517, 0.6905, 0.6147, 0.9821, 0.2241, 0.9821, 0.0, 0.0, 0.2241, 0.0, 0.0, 1.0, 0.0, 0.0, 0.2241, 0.9821, 1.0, 1.0, 0.0, 1.0, 0.2241, 0.9821, 1.0, 1.0, 0.2241, 0.9821, 0.3784, 0.9821, 1.0, 1.0, 0.3784, 0.9821, 0.6147, 0.9821, 1.0, 1.0, 0.6147, 0.9821, 0.7759, 0.9821, 0.3784, 0.9821, 0.3784, 0.0, 0.4414, 0.6905, 0.4414, 0.6905, 0.3784, 0.0, 0.4414, 0.3095, 0.6147, 0.0, 0.6147, 0.9821, 0.5517, 0.6905, 0.6147, 0.0, 0.5517, 0.6905, 0.5517, 0.3095, 1.0, 1.0, 0.0, 1.0, 0.0, 0.0, 1.0, 1.0, 0.0, 0.0, 1.0, 0.0, 1.0, 1.0, 0.0, 1.0, 0.0, 0.0, 1.0, 1.0, 0.0, 0.0, 1.0, 0.0, 0.0, 0.0, 1.0, 1.0, 1.0, 0.0, 0.0, 0.0, 0.0, 1.0, 1.0, 1.0, 1.0, 1.0, 1.0, 0.0, 0.0, 0.0, 1.0, 1.0, 0.0, 0.0, 0.0, 1.0, 1.0, 1.0, 0.0, 0.0, 0.0, 1.0, 1.0, 1.0, 1.0, 0.0, 0.0, 0.0, 1.0, 1.0, 0.0, 0.0, 1.0, 0.0, 1.0, 1.0, 0.0, 1.0, 0.0, 0.0, 1.0, 0.0, 1.0, 1.0, 0.0, 1.0, 1.0, 0.0, 0.0, 1.0, 0.0, 0.0, 0.0, 0.0, 0.0, 1.0, 1.0, 1.0, 0.0, 0.0, 1.0, 1.0, 1.0, 0.0, 1.0, 0.0, 0.0, 1.0, 1.0, 1.0, 1.0, 0.0, 0.0, 0.0, 0.0, 1.0, 1.0, 1.0, 0.0, 0.0, 1.0, 0.0, 1.0, 1.0, 0.0, 1.0, 0.0, 0.0, 1.0, 1.0, 1.0, 0.0, 0.0, 0.0, 1.0, 1.0, 0.0, 0.0, 0.0, 1.0, 1.0, 1.0, 0.03088, 0.0, 1.0, 0.0, 1.0, 1.0, 0.0, 1.0, 0.03088, 0.0, 1.0, 1.0, 0.0, 0.0, 1.0, 0.0, 1.0, 1.0, 0.0, 1.0, 0.0, 0.0, 1.0, 1.0, 0.0, 0.0, 0.0, 1.0, 1.0, 1.0, 1.0, 0.0, 0.0, 0.0, 1.0, 1.0, 1.0, 0.0, 0.0, 0.0, 1.0, 1.0, 0.0, 0.0, 0.0, 1.0, 1.0, 0.0, 0.0, 1.0, 1.0, 1.0, 1.0, 0.0, 0.0, 0.0, 0.0, 1.0, 1.0, 0.0, 0.0, 1.0, 1.0, 1.0, 1.0, 0.0, 0.0, 0.0, 0.0, 1.0, 1.0, 1.0, 0.0, 0.0, 1.0, 0.0, 1.0, 1.0, 0.0, 1.0, 0.0, 0.0, 1.0, 1.0, 0.0, 0.0, 1.0, 0.0, 1.0, 1.0, 0.0, 1.0, 0.0, 0.0, 1.0, 0.0, 1.0, 1.0, 0.0, 1.0, 1.0, 0.0, 0.0, 1.0, 0.0, 0.0, 0.0, 0.0, 1.0, 1.0, 1.0, 0.0, 0.0, 0.0, 0.0, 1.0, 1.0, 1.0, 1.0, 1.0, 1.0, 0.0, 0.0, 0.0, 1.0, 1.0, 0.0, 0.0, 0.0, 1.0, 1.0, 1.0, 0.0, 0.0, 0.0, 1.0, 1.0, 1.0, 1.0, 0.0, 0.0, 0.0, 0.0, 0.0, 1.0, 1.0, 1.0, 0.0, 0.0, 0.0, 0.0, 1.0, 1.0, 1.0, 1.0, 0.0, 0.0, 1.0, 1.0, 1.0, 1.0, 0.0, 0.0, 0.0, 0.0, 1.0, 1.0, 1.0, 0.0, 1.0, 0.0, 0.0, 1.0, 1.0, 0.0, 0.0, 1.0, 0.0, 1.0, 1.0, 0.0, 0.0, 0.0, 1.0, 1.0, 1.0, 1.0, 0.0, 0.0, 0.0, 1.0, 1.0, 1.0, 0.0, 0.0, 0.0, 1.0, 1.0, 0.0, 0.0, 0.0, 1.0, 1.0, 1.0, 0.0, 0.0, 1.0, 0.0, 1.0, 1.0, 0.0, 1.0, 0.0, 0.0, 1.0, 1.0, 0.0, 0.0, 1.0, 0.0, 1.0, 1.0, 0.0, 1.0, 0.0, 0.0, 1.0, 1.0, 0.0, 0.0, 1.0, 0.0, 1.0, 1.0, 0.0, 1.0, 0.0, 0.0, 0.0, 0.0, 1.0, 1.0, 1.0, 0.0, 0.0, 0.0, 0.0, 1.0, 1.0, 1.0, 1.0, 0.0, 0.0, 1.0, 0.0, 0.0, 1.0, 0.0, 1.0, 1.0, 0.0, 1.0, 1.0, 1.0, 0.0, 0.0, 1.0, 0.0, 1.0, 1.0, 0.0, 1.0, 0.0, 0.0, 1.0, 0.0, 0.0, 1.0, 1.0, 1.0, 1.0, 0.0, 0.0, 0.0, 0.0, 1.0, 0.0, 0.0, 0.0, 1.0, 1.0, 1.0, 0.0, 0.0, 1.0, 1.0, 1.0, 0.0, 1.0, 1.0, 1.0, 0.0, 0.0, 0.0, 1.0, 1.0, 0.0, 0.0, 0.0, 1.0])
me_shape_9_indexedfaceset.materials.append(mat_metal_goldpins_1)
me_shape_9_indexedfaceset.materials.append(mat_plastic_case_white)
me_shape_9_indexedfaceset.update()

# ---- objects
ob_shape_9_indexedfaceset = bpy.data.objects.new('SHAPE_9_IndexedFaceSet', me_shape_9_indexedfaceset)

# ---- transforms, parenting, visibility, modifiers, constraints
ob_shape_9_indexedfaceset.location = (1.49e-08, 0.0, 0.0)
ob_shape_9_indexedfaceset.rotation_euler = (1.571, 0.0, -0.0)
ob_shape_9_indexedfaceset.scale = (2.54, 2.54, 2.54)
_m = ob_shape_9_indexedfaceset.modifiers.new('Bevel', 'BEVEL')
_m.segments = 3
_m = ob_shape_9_indexedfaceset.modifiers.new('Auto Smooth', 'NODES')
_m.node_group = ng_auto_smooth
_gi = [s.identifier for s in ng_auto_smooth.interface.items_tree if s.item_type == 'SOCKET' and s.in_out == 'INPUT']
_m[_gi[1]] = 0.5236  # Angle

# ---- collection membership
col_collection.objects.link(ob_shape_9_indexedfaceset)

# ---- scene / render settings (as saved in the file)
scene.frame_start = 1; scene.frame_end = 250; scene.frame_set(1)
scene.render.engine = 'BLENDER_EEVEE_NEXT'
scene.cycles.sampling_pattern = 'TABULATED_SOBOL'
scene.cycles.use_light_tree = False
scene.view_settings.view_transform = 'Filmic'
bpy.context.view_layer.update()

# ---- added for rendering (the .blend has no active camera and no usable light): camera, sun
cam_auto = bpy.data.cameras.new('AutoCamera')
cam_auto.lens = 50.0
cam_auto.sensor_width = 36.0
cam_auto.clip_end = 1000.0
ob_auto_camera = bpy.data.objects.new('AutoCamera', cam_auto)
scene.collection.objects.link(ob_auto_camera)
ob_auto_camera.location = (17.5906, -21.3688, 16.7225)
ob_auto_camera.rotation_euler = (1.09748, -7.21219e-08, 0.694738)
scene.camera = ob_auto_camera
light_auto_sun = bpy.data.lights.new('AutoSun', 'SUN')
light_auto_sun.energy = 3.0
light_auto_sun.angle = 0.0523599
ob_auto_sun = bpy.data.objects.new('AutoSun', light_auto_sun)
scene.collection.objects.link(ob_auto_sun)
ob_auto_sun.rotation_euler = (0.872665, 0.174533, 0.523599)
bpy.context.view_layer.update()
